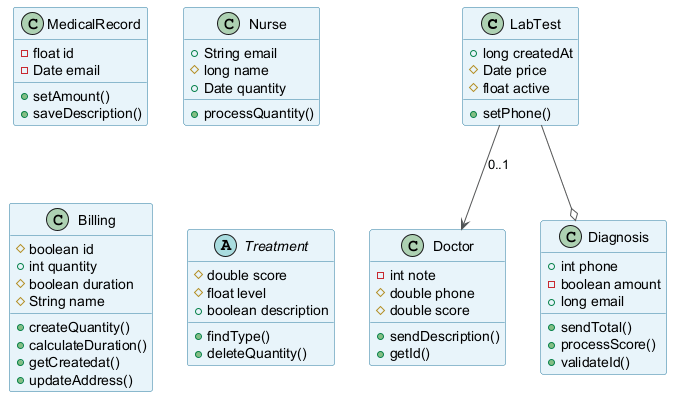

The diagram above was rendered by PlantUML. Its source (embedded in the PNG):
@startuml
skinparam backgroundColor #FFFFFF
skinparam classBackgroundColor #E8F4FA
skinparam classBorderColor #2C7DA0
skinparam ArrowColor #555555
class LabTest {
  +long createdAt
  #Date price
  #float active
  +setPhone()
}
class Doctor {
  -int note
  #double phone
  #double score
  +sendDescription()
  +getId()
}
class MedicalRecord {
  -float id
  -Date email
  +setAmount()
  +saveDescription()
}
class Diagnosis {
  +int phone
  -boolean amount
  +long email
  +sendTotal()
  +processScore()
  +validateId()
}
class Nurse {
  +String email
  #long name
  +Date quantity
  +processQuantity()
}
class Billing {
  #boolean id
  +int quantity
  #boolean duration
  #String name
  +createQuantity()
  +calculateDuration()
  +getCreatedat()
  +updateAddress()
}
abstract class Treatment {
  #double score
  #float level
  +boolean description
  +findType()
  +deleteQuantity()
}
LabTest --o Diagnosis
LabTest --> Doctor : "0..1"
@enduml